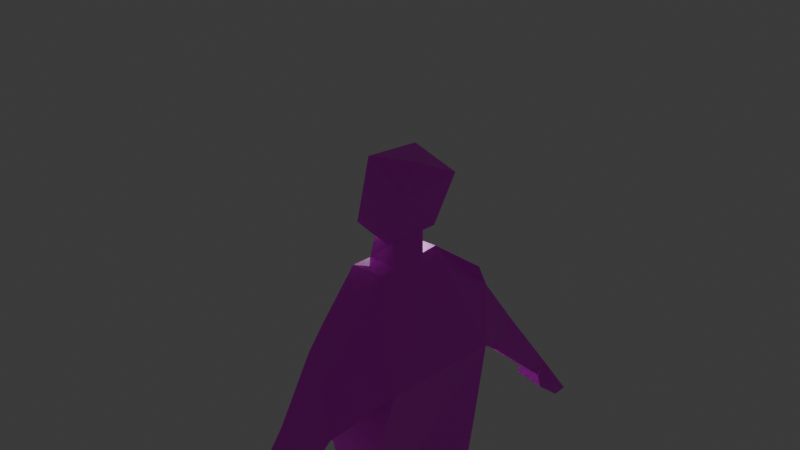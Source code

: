 # Source: me.blend  (saved by Blender 5.0.119; exported with 4.5.12 LTS)
import bpy
from mathutils import Matrix  # noqa: F401  (used for matrix-valued properties, if any)

bpy.ops.wm.read_factory_settings(use_empty=True)
scene = bpy.context.scene
scene.name = 'Scene'

# ---- collections
col_collection = bpy.data.collections.new('Collection'); scene.collection.children.link(col_collection)

# ---- images (referenced by path relative to the original .blend; pixels are not part of the script)
import os
ASSET_DIR = os.environ.get("B2B_ASSET_DIR", "")  # directory of the original .blend (textures are referenced by path, not embedded)
HERE = os.path.dirname(os.path.abspath(__file__))  # packed textures are extracted next to this script under _unpacked/

def load_image(name, relpath, width, height, colorspace="sRGB"):
    """Load a texture the original file referenced (path relative to the .blend, or extracted next to this script)."""
    p = next((c for c in (os.path.join(HERE, relpath), os.path.join(ASSET_DIR, relpath)) if relpath and os.path.exists(c)), "")
    if p:
        img = bpy.data.images.load(p, check_existing=True)
        img.name = name
    else:  # same state as the original file: an image datablock whose file is absent (Cycles renders it pink)
        img = bpy.data.images.new(name, width, height)
        img.source = "FILE"
        img.filepath = "//" + (relpath or name)
    img.colorspace_settings.name = colorspace
    return img
img_skintexture = load_image('SkinTexture', '', 2096, 2096, 'sRGB')

# ---- materials (node trees are filled in below, after node groups)
mat_material_001 = bpy.data.materials.new('Material.001')

# ---- material node trees
mat_material_001.use_nodes = True; mat_material_001.node_tree.nodes.clear()
_N = mat_material_001.node_tree.nodes; _L = mat_material_001.node_tree.links
n0 = _N.new('ShaderNodeBsdfPrincipled'); n0.name = 'Principled BSDF'; n0.location = (-200, 100)
n1 = _N.new('ShaderNodeOutputMaterial'); n1.name = 'Material Output'; n1.location = (200, 100)
n2 = _N.new('ShaderNodeTexImage'); n2.name = 'Image Texture'; n2.location = (-612, 17)
n2.image = img_skintexture
_L.new(n0.outputs[0], n1.inputs[0])
_L.new(n2.outputs[0], n0.inputs[0])
n1.is_active_output = True

# ---- world
world_world = bpy.data.worlds.new('World'); scene.world = world_world
world_world.use_nodes = True; world_world.node_tree.nodes.clear()
_N = world_world.node_tree.nodes; _L = world_world.node_tree.links
n0 = _N.new('ShaderNodeOutputWorld'); n0.name = 'World Output'; n0.location = (200, 100)
n1 = _N.new('ShaderNodeBackground'); n1.name = 'Background'; n1.location = (-200, 100)
n1.inputs[0].default_value = (0.05088, 0.05088, 0.05088, 1.0)
_L.new(n1.outputs[0], n0.inputs[0])
n0.is_active_output = True
world_world.color = (0.05088, 0.05088, 0.05088)
world_world.sun_shadow_jitter_overblur = 0.0

# ---- cameras
cam_camera = bpy.data.cameras.new('Camera')
cam_camera.clip_end = 100.0
cam_camera.ortho_scale = 7.314

# ---- lights
light_light = bpy.data.lights.new('Light', 'POINT')
light_light.energy = 1000.0
light_light.shadow_soft_size = 0.1

# ---- meshes
me_plane_002 = bpy.data.meshes.new('Plane.002')
me_plane_002.from_pydata([(-0.879, -2.522, -0.04516), (0.7487, -2.551, -0.1385), (-0.9726, -0.8528, -0.07256), (0.856, -0.7576, -0.02934), (-2.549, -3.036, -0.06305), (-0.8892, -1.505, -0.4016), (-1.153, -1.128, -0.09072), (-1.612, -1.775, 6.176e-08), (-2.001, -2.687, 6.281e-08), (-2.459, -3.212, -0.08883), (-2.175, -2.951, -0.08883), (-1.214, -2.002, 6.176e-08), (2.566, -3.08, -0.04708), (1.504, -1.682, 1.174e-07), (0.6232, -1.641, -0.3671), (1.262, -1.998, 8.786e-08), (2.396, -3.099, -0.04708), (2.086, -2.844, -0.04708), (2.034, -2.692, 1.533e-07), (-0.5143, -0.3913, -0.1319), (0.3683, -0.4039, -0.1699), (1.047, -1.073, -0.09072), (-0.1206, -2.577, -0.03407), (-0.5392, -5.724, -0.002866), (-0.6962, -3.856, 0.09021), (-0.2248, -3.824, -0.05081), (-0.7462, -5.718, 0.00373), (-0.2908, -5.705, -0.001111), (0.6519, -5.699, 0.00162), (0.1113, -3.802, -0.04551), (0.6358, -3.757, -0.04575), (0.1972, -5.705, -0.0006146), (0.6639, -4.642, -0.0006574), (-0.74, -1.468, 0.7168), (-0.842, -2.536, 0.468), (0.6347, -3.757, 0.364), (0.7192, -2.59, 0.468), (1.056, -1.06, 0.2691), (0.8652, -0.7444, 0.3304), (-0.4607, -0.3916, 0.2386), (-0.9531, -0.8186, 0.3438), (-1.612, -1.775, 0.2691), (-2.496, -3.055, 0.3127), (-1.214, -2.002, 0.2691), (-1.144, -1.115, 0.2691), (-2.169, -2.948, 0.3306), (-2.001, -2.687, 0.2691), (-2.453, -3.209, 0.3306), (2.375, -3.124, 0.3246), (2.545, -3.105, 0.3246), (1.504, -1.682, 0.2691), (0.7213, -1.556, 0.5986), (1.262, -1.998, 0.2691), (2.065, -2.869, 0.3246), (2.034, -2.692, 0.2691), (0.3351, -0.3533, 0.1885), (-0.2259, -3.824, 0.3589), (-0.06334, -2.571, 0.4307), (-0.7462, -5.718, 0.2728), (-0.5392, -5.724, 0.2662), (-0.6962, -3.856, 0.3593), (-0.2908, -5.705, 0.268), (0.1972, -5.705, 0.2685), (0.6519, -5.699, 0.2707), (0.1102, -3.802, 0.3642), (0.6639, -4.642, 0.2684), (0.3466, -5.357, 0.267), (-0.5691, -5.368, 0.2839), (0.1686, -5.363, 0.2847), (-0.2694, -5.363, 0.2838), (-0.4802, -5.367, 0.2836), (0.6703, -5.35, 0.267), (-0.7533, -5.371, 0.2848), (0.1675, -5.327, -0.01173), (-0.7341, -5.74, 0.8166), (-0.5271, -5.746, 0.81), (-0.7363, -5.592, 0.8184), (-0.2787, -5.727, 0.8117), (0.2093, -5.726, 0.8122), (0.664, -5.721, 0.8145), (0.1855, -5.584, 0.8183), (-0.4633, -5.588, 0.8172), (0.3635, -5.578, 0.8005), (-0.5522, -5.589, 0.8175), (-0.2525, -5.584, 0.8173), (0.6872, -5.571, 0.8005), (2.188, -2.59, 0.2691), (2.04, -2.715, 0.3046), (2.033, -2.72, 0.3046), (2.194, -2.598, 1.734e-07), (-2.168, -2.558, 6.497e-08), (-2.173, -2.565, 0.2691), (0.1861, -0.1169, 0.1542), (-0.2992, -0.1355, 0.1418), (-0.4021, 0.03305, -0.1852), (0.09707, 0.135, -0.2462), (0.3601, 0.01661, 0.06834), (0.1729, -0.01328, 0.3273), (-0.4104, 0.5443, 0.474), (-0.3761, 0.788, -0.03323), (0.3285, 0.7089, -0.112), (0.3516, 0.5505, 0.4346), (-0.2701, 0.4806, 0.4581), (-0.1037, 0.7624, 0.348), (-0.3054, -0.01175, 0.3202), (-0.236, -0.1409, 0.1506), (-0.2366, 0.1166, -0.1787), (-0.2724, 0.001201, -0.03235), (0.1524, 0.01695, -0.03989), (0.1447, -0.4007, -0.1603), (-0.2744, -0.3947, -0.1422), (0.1438, -0.3626, 0.2006), (-0.2683, -0.3824, 0.2265)], [], [(14, 1, 22), (5, 22, 0), (0, 25, 24), (22, 25, 0), (24, 23, 26), (23, 25, 27), (23, 24, 25), (8, 7, 11), (11, 6, 5), (9, 4, 10), (10, 4, 8), (7, 8, 90), (19, 5, 2), (2, 5, 6), (6, 11, 7), (20, 5, 19, 110, 109), (21, 20, 3), (16, 17, 12), (12, 18, 89), (13, 14, 21), (21, 14, 20), (29, 32, 31, 73), (31, 32, 28), (22, 1, 29), (29, 30, 32), (29, 1, 30), (20, 14, 5), (5, 14, 22), (12, 17, 18), (18, 15, 13), (15, 14, 13), (51, 57, 36), (33, 34, 57), (34, 60, 56), (57, 34, 56), (60, 72, 67), (71, 66, 82, 85), (63, 71, 85, 79), (46, 43, 41), (43, 33, 44), (47, 45, 42), (45, 46, 42), (41, 91, 46), (39, 40, 33), (40, 44, 33), (44, 41, 43), (55, 111, 112, 39, 33), (37, 38, 55), (48, 49, 53), (49, 86, 87), (50, 37, 51), (37, 55, 51), (64, 68, 66, 65), (72, 58, 74, 76), (57, 64, 36), (64, 65, 35), (64, 35, 36), (55, 33, 51), (33, 57, 51), (49, 87, 88, 53), (54, 50, 52), (52, 50, 51), (12, 89, 86, 49), (5, 0, 34, 33), (23, 27, 61, 59), (1, 14, 51, 36), (30, 1, 36, 35), (31, 28, 63, 62), (14, 15, 52, 51), (21, 3, 38, 37), (22, 29, 64, 57), (17, 16, 48, 53), (19, 2, 40, 39), (32, 30, 35, 65), (18, 17, 53, 88, 54), (7, 90, 91, 41), (29, 73, 68, 64), (15, 18, 54, 52), (11, 5, 33, 43), (28, 32, 65, 71, 63), (20, 109, 111, 55), (2, 6, 44, 40), (3, 20, 55, 38), (6, 7, 41, 44), (13, 21, 37, 50), (10, 8, 46, 45), (25, 22, 57, 56), (4, 9, 47, 42), (26, 23, 59, 58), (9, 10, 45, 47), (0, 24, 60, 34), (8, 11, 43, 46), (27, 25, 56, 69, 61), (16, 12, 49, 48), (24, 26, 58, 72, 60), (75, 77, 84, 81), (70, 69, 56), (67, 70, 56, 60), (68, 73, 31, 62), (69, 70, 81, 84), (66, 71, 65), (66, 68, 80, 82), (75, 81, 83), (78, 79, 85, 82), (82, 80, 78), (83, 76, 74, 75), (58, 59, 75, 74), (70, 67, 83, 81), (59, 61, 77, 75), (67, 72, 76, 83), (68, 62, 78, 80), (61, 69, 84, 77), (62, 63, 79, 78), (87, 86, 50, 54), (88, 87, 54), (89, 18, 13), (86, 89, 13, 50), (46, 91, 42), (91, 90, 4, 42), (90, 8, 4), (107, 108, 109, 110), (93, 105, 92, 97), (105, 112, 111, 92), (92, 108, 95, 96), (92, 96, 97), (93, 97, 104), (94, 93, 98), (95, 106, 94, 99), (96, 95, 100), (97, 96, 101), (93, 104, 102, 98), (94, 98, 99), (95, 99, 100), (96, 100, 101), (97, 101, 102), (98, 102, 103), (99, 98, 103), (100, 99, 103), (101, 100, 103), (102, 101, 103), (104, 97, 102), (112, 110, 19, 39), (106, 107, 94), (107, 105, 93, 94), (108, 107, 106, 95), (108, 92, 111, 109), (105, 107, 110, 112)])
_k = {(58, 59): 0.23855, (58, 72): 0.23855, (59, 61): 0.23855, (62, 63): 0.23855, (62, 68): 0.23855, (61, 69): 0.23855, (63, 71): 0.23855, (69, 70): 0.23855, (67, 70): 0.23855, (66, 68): 0.23855, (66, 71): 0.23855, (67, 72): 0.23855, (74, 75): 0.23855, (74, 76): 0.23855, (75, 77): 0.23855, (78, 79): 0.23855, (78, 80): 0.23855, (75, 81): 0.23855, (78, 82): 0.23855, (75, 83): 0.23855, (77, 84): 0.23855, (79, 85): 0.23855, (81, 84): 0.23855, (81, 83): 0.23855, (80, 82): 0.23855, (82, 85): 0.23855, (76, 83): 0.23855}
me_plane_002.attributes.new('crease_edge', 'FLOAT', 'EDGE').data.foreach_set('value', [_k.get((min(e.vertices), max(e.vertices)), 0.0) for e in me_plane_002.edges])
_uv = me_plane_002.uv_layers.new(name='UVMap')
_uv.uv.foreach_set('vector', [0.2046, 0.2043, 0.2092, 0.3112, 0.1064, 0.3047, 0.02813, 0.1731, 0.1064, 0.3047, 0.01769, 0.2905, 0.01769, 0.2905, 0.08119, 0.4504, 0.02496, 0.4484, 0.1064, 0.3047, 0.08119, 0.4504, 0.01769, 0.2905, 0.02496, 0.4484, 0.02432, 0.6703, -8.684e-09, 0.6674, 0.02432, 0.6703, 0.08119, 0.4504, 0.05375, 0.6706, 0.02432, 0.6703, 0.02496, 0.4484, 0.08119, 0.4504, 0.6391, 0.8305, 0.6125, 0.7164, 0.6662, 0.7102, 0.3398, 0.8645, 0.3398, 0.9671, 0.2995, 0.9236, 0.6326, 0.9128, 0.6116, 0.9023, 0.6414, 0.8681, 0.6414, 0.8681, 0.6116, 0.9023, 0.6391, 0.8305, 0.6125, 0.7164, 0.6391, 0.8305, 0.6141, 0.8298, 0.083, 0.0443, 0.02813, 0.1731, 0.02409, 0.09352, 0.02409, 0.09352, 0.02813, 0.1731, -6.292e-09, 0.1242, 0.6116, 0.623, 0.6662, 0.7102, 0.6125, 0.7164, 0.1869, 0.05503, 0.02813, 0.1731, 0.083, 0.0443, 0.1112, 0.04722, 0.1605, 0.05231, 0.2595, 0.1402, 0.1869, 0.05503, 0.2402, 0.1007, 0.3971, 0.3919, 0.3633, 0.3588, 0.4173, 0.3914, 0.4173, 0.3914, 0.3587, 0.34, 0.3784, 0.3306, 0.3068, 0.2158, 0.2046, 0.2043, 0.2595, 0.1402, 0.2595, 0.1402, 0.2046, 0.2043, 0.1869, 0.05503, 0.121, 0.4511, 0.1771, 0.5553, 0.1112, 0.6755, 0.1116, 0.6308, 0.1112, 0.6755, 0.1771, 0.5553, 0.1647, 0.6795, 0.1064, 0.3047, 0.2092, 0.3112, 0.121, 0.4511, 0.121, 0.4511, 0.1832, 0.4512, 0.1771, 0.5553, 0.121, 0.4511, 0.2092, 0.3112, 0.1832, 0.4512, 0.1869, 0.05503, 0.2046, 0.2043, 0.02813, 0.1731, 0.02813, 0.1731, 0.2046, 0.2043, 0.1064, 0.3047, 0.4173, 0.3914, 0.3633, 0.3588, 0.3587, 0.34, 0.3587, 0.34, 0.275, 0.2506, 0.3068, 0.2158, 0.275, 0.2506, 0.2046, 0.2043, 0.3068, 0.2158, 0.6301, 0.4447, 0.5278, 0.3344, 0.6194, 0.3235, 0.4586, 0.4707, 0.4364, 0.3469, 0.5278, 0.3344, 0.4364, 0.3469, 0.44, 0.1904, 0.4956, 0.189, 0.5278, 0.3344, 0.4364, 0.3469, 0.4956, 0.189, 0.44, 0.1904, 0.4173, 0.01298, 0.439, 0.01132, 0.8292, 0.9571, 0.791, 0.9583, 0.791, 0.8909, 0.8292, 0.8897, 0.8934, 0.5088, 0.8916, 0.55, 0.8299, 0.5207, 0.8293, 0.5029, 0.6911, 0.7045, 0.7201, 0.8242, 0.6662, 0.819, 0.0859, 0.8918, 0.0859, 0.8123, 0.1571, 0.8166, 0.683, 0.623, 0.6926, 0.6675, 0.6684, 0.6351, 0.6926, 0.6675, 0.6911, 0.7045, 0.6684, 0.6351, 0.6662, 0.819, 0.6662, 0.7045, 0.6911, 0.7045, 0.5056, 0.5957, 0.4426, 0.5506, 0.4586, 0.4707, 0.4426, 0.5506, 0.4173, 0.518, 0.4586, 0.4707, 0.6662, 0.9144, 0.6662, 0.819, 0.7201, 0.8242, 0.5999, 0.5917, 0.5772, 0.5927, 0.5284, 0.5947, 0.5056, 0.5957, 0.4586, 0.4707, 0.6766, 0.5004, 0.6572, 0.5395, 0.5999, 0.5917, 0.8091, 0.243, 0.8293, 0.2434, 0.7754, 0.2764, 0.8293, 0.2434, 0.7932, 0.3081, 0.7742, 0.2949, 0.7226, 0.4224, 0.6766, 0.5004, 0.6301, 0.4447, 0.6766, 0.5004, 0.5999, 0.5917, 0.6301, 0.4447, 0.5353, 0.188, 0.5258, 0.003906, 0.5469, 0.002717, 0.5919, 0.08334, 0.8996, 0.04492, 0.8972, 0.004033, 0.9614, -2.955e-09, 0.962, 0.01739, 0.5278, 0.3344, 0.5353, 0.188, 0.6194, 0.3235, 0.5353, 0.188, 0.5919, 0.08334, 0.5975, 0.1875, 0.5353, 0.188, 0.5975, 0.1875, 0.6194, 0.3235, 0.5999, 0.5917, 0.4586, 0.4707, 0.6301, 0.4447, 0.4586, 0.4707, 0.5278, 0.3344, 0.6301, 0.4447, 0.8293, 0.2434, 0.7742, 0.2949, 0.7734, 0.2943, 0.7754, 0.2764, 0.774, 0.2978, 0.7226, 0.4224, 0.6907, 0.3878, 0.6907, 0.3878, 0.7226, 0.4224, 0.6301, 0.4447, 0.7638, 0.6268, 0.7585, 0.6844, 0.7267, 0.6847, 0.7201, 0.623, 0.8293, 0.5029, 0.8685, 0.3823, 0.9292, 0.3789, 0.962, 0.5027, 0.2448, 0.9529, 0.2154, 0.9523, 0.2158, 0.9205, 0.2453, 0.9211, 0.9222, 0.8826, 0.9441, 0.9917, 0.8293, 0.9956, 0.851, 0.8743, 0.919, 0.7399, 0.9222, 0.8826, 0.851, 0.8743, 0.8706, 0.7375, 0.2149, 0.8911, 0.1612, 0.8901, 0.1617, 0.8583, 0.2154, 0.8593, 0.2154, 0.794, 0.1464, 0.742, 0.1497, 0.7104, 0.2154, 0.6795, 0.7699, 0.867, 0.7626, 0.9046, 0.7201, 0.9053, 0.7274, 0.8677, 0.424, 1.0, 0.4189, 0.8534, 0.4672, 0.852, 0.4791, 0.9985, 0.08639, 0.9476, 0.08639, 0.912, 0.1304, 0.9135, 0.1304, 0.9491, -1.627e-08, 0.9326, 0.002557, 0.8773, 0.04776, 0.8645, 0.04237, 0.9251, 0.9189, 0.6352, 0.919, 0.7399, 0.8706, 0.7375, 0.8872, 0.6336, 0.4124, 0.7704, 0.4173, 0.7891, 0.3735, 0.7908, 0.3763, 0.7729, 0.3806, 0.7697, 0.8101, 0.7295, 0.8099, 0.8154, 0.7781, 0.8152, 0.7784, 0.7285, 0.4189, 0.8534, 0.4173, 0.6733, 0.4522, 0.6681, 0.4672, 0.852, 0.4173, 0.6803, 0.4124, 0.7704, 0.3806, 0.7697, 0.3856, 0.6795, 0.1454, 0.7679, 0.0859, 0.8123, 0.0859, 0.6795, 0.1464, 0.7361, 0.9251, 0.5104, 0.9189, 0.6352, 0.8872, 0.6336, 0.8916, 0.55, 0.8934, 0.5088, 0.4173, 0.8669, 0.409, 0.892, 0.3699, 0.8814, 0.3778, 0.8602, 0.819, 0.6284, 0.821, 0.6589, 0.7786, 0.6561, 0.7699, 0.623, 0.4091, 0.8028, 0.4173, 0.8669, 0.3778, 0.8602, 0.3699, 0.7908, 0.821, 0.6589, 0.8101, 0.7295, 0.7784, 0.7285, 0.7786, 0.6561, 0.7589, 0.7941, 0.7699, 0.867, 0.7274, 0.8677, 0.7272, 0.7934, 0.6969, 0.964, 0.6662, 0.9526, 0.6664, 0.9208, 0.6969, 0.9144, 0.6116, 0.8502, 0.6055, 0.9973, 0.5504, 0.9965, 0.5632, 0.849, 0.8174, 0.8677, 0.8195, 0.8895, 0.7699, 0.8876, 0.7727, 0.8691, 0.2692, 0.9525, 0.2448, 0.9529, 0.2453, 0.9211, 0.2697, 0.9207, 0.6462, 0.9624, 0.6116, 0.9626, 0.6116, 0.9131, 0.6462, 0.9128, 0.8685, 0.3823, 0.8812, 0.223, 0.913, 0.2223, 0.9292, 0.3789, 0.07954, 0.8652, 0.07954, 0.9607, 0.04776, 0.9601, 0.04776, 0.8645, 0.6116, 0.628, 0.6116, 0.8502, 0.5632, 0.849, 0.5768, 0.6675, 0.5798, 0.6272, 0.08639, 0.912, 0.0859, 0.8918, 0.1299, 0.8934, 0.1304, 0.9135, 0.8812, 0.223, 0.8654, 0.004716, 0.8972, 0.004033, 0.8996, 0.04492, 0.913, 0.2223, 0.08575, 0.7982, 0.08398, 0.8276, 0.06725, 0.8309, 0.06723, 0.806, 0.4495, 0.01052, 0.4743, 0.008596, 0.4956, 0.189, 0.439, 0.01132, 0.4495, 0.01052, 0.4956, 0.189, 0.44, 0.1904, 0.4522, 0.6681, 0.4173, 0.6733, 0.4173, 0.6284, 0.4491, 0.6275, 0.2154, 0.9586, 0.1905, 0.9594, 0.1905, 0.892, 0.2154, 0.8911, 0.5469, 0.002717, 0.585, -2.797e-08, 0.5919, 0.08334, 0.791, 0.9583, 0.7699, 0.9569, 0.7699, 0.8895, 0.791, 0.8909, 0.08575, 0.7982, 0.06723, 0.806, 0.06723, 0.7955, 0.2869, 0.8587, 0.2874, 0.9124, 0.2697, 0.9155, 0.2697, 0.8773, 0.2697, 0.8773, 0.27, 0.8562, 0.2869, 0.8587, 0.06723, 0.7955, 0.06724, 0.7737, 0.08468, 0.7738, 0.08575, 0.7982, 0.2697, 0.9207, 0.2453, 0.9211, 0.2448, 0.8568, 0.2692, 0.8564, 0.1905, 0.9594, 0.18, 0.9597, 0.18, 0.8923, 0.1905, 0.892, 0.2453, 0.9211, 0.2158, 0.9205, 0.2154, 0.8562, 0.2448, 0.8568, 0.18, 0.9597, 0.1583, 0.9603, 0.1583, 0.8929, 0.18, 0.8923, 0.4522, 0.6681, 0.4491, 0.6275, 0.5133, 0.623, 0.5144, 0.6401, 0.5798, 0.6272, 0.5768, 0.6675, 0.5144, 0.6398, 0.5156, 0.623, 0.2154, 0.8593, 0.1617, 0.8583, 0.1612, 0.794, 0.2149, 0.795, 0.7742, 0.2949, 0.7932, 0.3081, 0.7226, 0.4224, 0.774, 0.2978, 0.3659, 0.6795, 0.3667, 0.6797, 0.3659, 0.6844, 0.3784, 0.3306, 0.3587, 0.34, 0.3068, 0.2158, 0.7267, 0.6847, 0.7585, 0.6844, 0.7589, 0.7941, 0.7272, 0.7934, 0.6911, 0.7045, 0.6662, 0.7045, 0.6684, 0.6351, 0.7781, 0.8152, 0.8099, 0.8154, 0.8174, 0.8677, 0.7727, 0.8691, 0.6141, 0.8298, 0.6391, 0.8305, 0.6116, 0.9023, 0.1152, -3.69e-09, 0.1654, 0.002533, 0.1605, 0.05231, 0.1112, 0.04722, 0.3279, 0.7855, 0.3259, 0.7928, 0.3193, 0.8423, 0.2995, 0.8386, 0.5353, 0.623, 0.5284, 0.5947, 0.5772, 0.5927, 0.5851, 0.6212, 0.3193, 0.8423, 0.3429, 0.8418, 0.3682, 0.8388, 0.3271, 0.8645, 0.2689, 0.8562, 0.2559, 0.8435, 0.2857, 0.8394, 0.3279, 0.7855, 0.2995, 0.8386, 0.3074, 0.7827, 0.359, 0.7697, 0.3157, 0.779, 0.3007, 0.6901, 0.2807, 0.7507, 0.2415, 0.7571, 0.2232, 0.7692, 0.2154, 0.6795, 0.2559, 0.8435, 0.2154, 0.8387, 0.2154, 0.7692, 0.2857, 0.8394, 0.2559, 0.8435, 0.2827, 0.7718, 0.3157, 0.779, 0.2995, 0.7591, 0.2995, 0.6992, 0.3007, 0.6901, 0.359, 0.7697, 0.3007, 0.6901, 0.3659, 0.6795, 0.2807, 0.7507, 0.2154, 0.6795, 0.2995, 0.6795, 0.2559, 0.8435, 0.2154, 0.7692, 0.2827, 0.7718, 0.0859, 0.696, 0.0859, 0.7653, 0.01812, 0.7356, 3.301e-08, 0.7378, 0.01812, 0.7356, 0.02745, 0.7737, 0.002529, 0.7805, 0.06723, 0.7737, 0.04867, 0.81, 4.365e-09, 0.8645, 0.002529, 0.7805, 0.04867, 0.81, 0.06723, 0.8638, 4.365e-09, 0.8645, 0.04867, 0.81, 0.01812, 0.7356, 0.0859, 0.7653, 0.02745, 0.7737, 0.03192, 0.6795, 0.0859, 0.696, 0.01812, 0.7356, 0.04776, 0.9472, 0.007643, 0.9599, -1.627e-08, 0.9326, 0.04237, 0.9251, 0.3652, 0.7987, 0.3483, 0.7918, 0.3682, 0.779, 0.3483, 0.7918, 0.3259, 0.7928, 0.3279, 0.7855, 0.3682, 0.779, 0.3429, 0.8418, 0.3483, 0.7918, 0.3652, 0.7987, 0.3682, 0.8388, 0.3934, 0.9395, 0.3721, 0.9213, 0.3699, 0.892, 0.4128, 0.892, 0.7361, 0.9159, 0.7616, 0.9053, 0.7616, 0.9536, 0.7201, 0.9405])
_ca = me_plane_002.color_attributes.new('Color', 'FLOAT_COLOR', 'POINT')
_ca.data.foreach_set('color', [1.0, 1.0, 1.0, 1.0, 1.0, 1.0, 1.0, 1.0, 1.0, 1.0, 1.0, 1.0, 1.0, 1.0, 1.0, 1.0, 1.0, 1.0, 1.0, 1.0, 1.0, 1.0, 1.0, 1.0, 1.0, 1.0, 1.0, 1.0, 1.0, 1.0, 1.0, 1.0, 1.0, 1.0, 1.0, 1.0, 1.0, 1.0, 1.0, 1.0, 1.0, 1.0, 1.0, 1.0, 1.0, 1.0, 1.0, 1.0, 1.0, 1.0, 1.0, 1.0, 1.0, 1.0, 1.0, 1.0, 1.0, 1.0, 1.0, 1.0, 1.0, 1.0, 1.0, 1.0, 1.0, 1.0, 1.0, 1.0, 1.0, 1.0, 1.0, 1.0, 1.0, 1.0, 1.0, 1.0, 1.0, 1.0, 1.0, 1.0, 1.0, 1.0, 1.0, 1.0, 1.0, 1.0, 1.0, 1.0, 1.0, 1.0, 1.0, 1.0, 1.0, 1.0, 1.0, 1.0, 1.0, 1.0, 1.0, 1.0, 1.0, 1.0, 1.0, 1.0, 1.0, 1.0, 1.0, 1.0, 1.0, 1.0, 1.0, 1.0, 1.0, 1.0, 1.0, 1.0, 1.0, 1.0, 1.0, 1.0, 1.0, 1.0, 1.0, 1.0, 1.0, 1.0, 1.0, 1.0, 1.0, 1.0, 1.0, 1.0, 1.0, 1.0, 1.0, 1.0, 1.0, 1.0, 1.0, 1.0, 1.0, 1.0, 1.0, 1.0, 1.0, 1.0, 1.0, 1.0, 1.0, 1.0, 1.0, 1.0, 1.0, 1.0, 1.0, 1.0, 1.0, 1.0, 1.0, 1.0, 1.0, 1.0, 1.0, 1.0, 1.0, 1.0, 1.0, 1.0, 1.0, 1.0, 1.0, 1.0, 1.0, 1.0, 1.0, 1.0, 1.0, 1.0, 1.0, 1.0, 1.0, 1.0, 1.0, 1.0, 1.0, 1.0, 1.0, 1.0, 1.0, 1.0, 1.0, 1.0, 1.0, 1.0, 1.0, 1.0, 1.0, 1.0, 1.0, 1.0, 1.0, 1.0, 1.0, 1.0, 1.0, 1.0, 1.0, 1.0, 1.0, 1.0, 1.0, 1.0, 1.0, 1.0, 1.0, 1.0, 1.0, 1.0, 1.0, 1.0, 1.0, 1.0, 1.0, 1.0, 1.0, 1.0, 1.0, 1.0, 1.0, 1.0, 1.0, 1.0, 1.0, 1.0, 1.0, 1.0, 1.0, 1.0, 1.0, 1.0, 1.0, 1.0, 1.0, 1.0, 1.0, 1.0, 1.0, 1.0, 1.0, 1.0, 1.0, 1.0, 1.0, 1.0, 1.0, 1.0, 1.0, 1.0, 1.0, 1.0, 1.0, 1.0, 1.0, 1.0, 1.0, 1.0, 1.0, 1.0, 1.0, 1.0, 1.0, 1.0, 1.0, 1.0, 1.0, 1.0, 1.0, 1.0, 1.0, 1.0, 1.0, 1.0, 1.0, 1.0, 1.0, 1.0, 1.0, 1.0, 1.0, 1.0, 1.0, 1.0, 1.0, 1.0, 1.0, 1.0, 1.0, 1.0, 1.0, 1.0, 1.0, 1.0, 1.0, 1.0, 1.0, 1.0, 1.0, 1.0, 1.0, 1.0, 1.0, 1.0, 1.0, 1.0, 1.0, 1.0, 1.0, 1.0, 1.0, 1.0, 1.0, 1.0, 1.0, 1.0, 1.0, 1.0, 1.0, 1.0, 1.0, 1.0, 1.0, 1.0, 1.0, 1.0, 1.0, 1.0, 1.0, 1.0, 1.0, 1.0, 1.0, 1.0, 1.0, 1.0, 1.0, 1.0, 1.0, 1.0, 1.0, 1.0, 1.0, 1.0, 1.0, 1.0, 1.0, 1.0, 1.0, 1.0, 1.0, 1.0, 1.0, 1.0, 1.0, 1.0, 1.0, 1.0, 1.0, 1.0, 1.0, 1.0, 1.0, 1.0, 1.0, 1.0, 1.0, 1.0, 1.0, 1.0, 1.0, 1.0, 1.0, 1.0, 1.0, 1.0, 1.0, 1.0, 1.0, 1.0, 1.0, 1.0, 1.0, 1.0, 1.0, 1.0, 1.0, 1.0, 1.0, 1.0, 1.0, 1.0, 1.0, 1.0, 1.0, 1.0, 0.0, 0.0, 0.0, 1.0, 1.0, 1.0, 1.0, 1.0, 1.0, 1.0, 1.0, 1.0, 1.0, 1.0, 1.0, 1.0, 1.0, 1.0, 1.0, 1.0, 1.0, 1.0, 1.0, 1.0, 1.0, 1.0, 1.0, 1.0, 1.0, 1.0, 1.0, 1.0, 1.0, 1.0, 1.0, 1.0, 1.0, 1.0, 1.0, 1.0, 1.0, 1.0, 1.0, 1.0, 1.0, 1.0, 1.0, 1.0])
me_plane_002.materials.append(mat_material_001)
me_plane_002.update()

# ---- objects
ob_plane = bpy.data.objects.new('Plane', me_plane_002)
ob_light = bpy.data.objects.new('Light', light_light)
ob_camera = bpy.data.objects.new('Camera', cam_camera)

# ---- transforms, parenting, visibility, modifiers, constraints
ob_plane.location = (0.0, 0.0, 0.0)
ob_plane.rotation_euler = (1.571, 0.0, 1.571)
ob_light.location = (-2.764, 2.231, -0.4576)
ob_light.rotation_euler = (0.6503, 0.05522, 1.866)
ob_light.lock_rotations_4d = False
ob_light.empty_display_type = 'ARROWS'
ob_light.color = (0.0, 0.0, 0.0, 0.0)
ob_light.lineart.crease_threshold = 0.0
ob_camera.location = (7.359, -6.926, 4.958)
ob_camera.rotation_euler = (1.109, 0.0, 0.8149)
ob_camera.lock_rotations_4d = False
ob_camera.empty_display_type = 'ARROWS'
ob_camera.color = (0.0, 0.0, 0.0, 0.0)
ob_camera.display_type = 'WIRE'
ob_camera.lineart.crease_threshold = 0.0

# ---- collection membership
scene.collection.objects.link(ob_plane)
col_collection.objects.link(ob_light)
col_collection.objects.link(ob_camera)

# ---- scene / render settings (as saved in the file)
scene.camera = ob_camera
scene.frame_start = 1; scene.frame_end = 250; scene.frame_set(1)
scene.render.engine = 'BLENDER_EEVEE_NEXT'
scene.render.bake_bias = 0.0
scene.render.bake_samples = 0
scene.cycles.sampling_pattern = 'TABULATED_SOBOL'
scene.eevee.use_volume_custom_range = False
bpy.context.view_layer.update()

